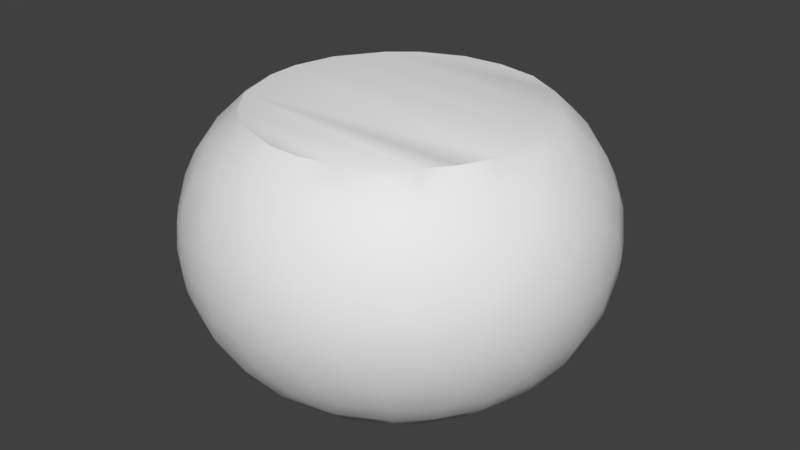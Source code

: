# Source: OWP_4005.blend  (saved by Blender 2.78.0; exported with 4.5.12 LTS)
import bpy
from mathutils import Matrix  # noqa: F401  (used for matrix-valued properties, if any)

bpy.ops.wm.read_factory_settings(use_empty=True)
scene = bpy.context.scene
scene.name = 'Scene'

# ---- collections
col_collection_1 = bpy.data.collections.new('Collection 1'); scene.collection.children.link(col_collection_1)

# ---- world
world_world = bpy.data.worlds.new('World'); scene.world = world_world
world_world.color = (0.05088, 0.05088, 0.05088)
world_world.use_sun_shadow = False
world_world.sun_shadow_jitter_overblur = 0.0
world_world.cycles.sampling_method = 'MANUAL'

# ---- meshes
me_owp_4005_3dsolid = bpy.data.meshes.new('OWP 4005 3dsolid')
me_owp_4005_3dsolid.from_pydata([(4.278, 2.785, 2.999), (0.772, 2.693, 2.998), (0.9046, 3.218, 2.999), (4.122, 3.3, 2.998), (1.266, 3.757, 2.998), (3.629, 3.914, 2.999), (1.595, 4.03, 2.998), (3.158, 4.183, 2.998), (2.115, 4.249, 2.998), (2.624, 4.305, 2.991), (4.215, 1.996, 2.998), (1.001, 1.651, 2.999), (0.7896, 2.267, 2.998), (4.027, 1.602, 2.998), (1.338, 1.229, 2.998), (3.79, 1.294, 2.999), (1.686, 0.9855, 2.998), (3.124, 0.8665, 2.998), (2.307, 0.78, 2.999), (2.698, 0.777, 2.997), (4.278, 2.277, 0.000672), (0.772, 2.37, 0.001702), (0.9046, 1.845, 0.0006891), (4.122, 1.763, 0.001768), (1.266, 1.306, 0.001877), (3.808, 1.309, 0.000909), (1.595, 1.033, 0.001683), (3.158, 0.8793, 0.001664), (2.094, 0.8204, 0.0008324), (2.739, 0.7779, 0.005374), (4.215, 3.067, 0.001685), (1.001, 3.412, 0.0006831), (0.7896, 2.796, 0.001863), (4.027, 3.461, 0.001855), (1.338, 3.834, 0.001722), (3.79, 3.769, 0.0006748), (1.686, 4.077, 0.001849), (3.124, 4.196, 0.001698), (2.307, 4.283, 0.001008), (2.698, 4.286, 0.002722), (4.376, 2.516, 2.934), (4.593, 2.207, 2.702), (4.032, 1.08, 2.702), (4.399, 1.6, 2.702), (3.637, 1.054, 2.934), (3.524, 0.6951, 2.702), (2.287, 0.4584, 2.702), (2.923, 0.4812, 2.702), (2.027, 0.7565, 2.934), (1.673, 0.6288, 2.702), (0.7344, 1.469, 2.702), (1.139, 0.9765, 2.702), (0.8135, 1.857, 2.934), (0.4977, 2.061, 2.702), (0.5001, 3.012, 2.702), (0.954, 3.489, 2.933), (0.9243, 3.863, 2.702), (0.6636, 3.456, 2.699), (1.682, 4.438, 2.702), (2.616, 4.617, 2.702), (2.134, 4.577, 2.699), (3.664, 4.281, 2.699), (3.242, 4.494, 2.702), (3.874, 3.798, 2.933), (4.039, 3.975, 2.702), (4.595, 2.845, 2.702), (4.376, 2.547, 0.06594), (4.52, 3.166, 0.2978), (4.609, 2.691, 0.3012), (4.235, 3.736, 0.2978), (3.637, 4.008, 0.06611), (3.792, 4.194, 0.2978), (2.606, 4.617, 0.2978), (2.027, 4.306, 0.06624), (1.673, 4.434, 0.2978), (2.134, 4.577, 0.3012), (0.9176, 3.855, 0.2978), (0.8135, 3.205, 0.06643), (0.5934, 3.307, 0.2978), (0.5443, 1.902, 0.3012), (0.4505, 2.366, 0.2978), (0.954, 1.573, 0.06663), (0.7398, 1.46, 0.2978), (1.983, 0.5172, 0.2978), (1.401, 0.7764, 0.2978), (2.338, 0.6957, 0.06684), (2.616, 0.4458, 0.2978), (3.661, 1.073, 0.0659), (3.801, 0.8745, 0.2978), (3.242, 0.5687, 0.2978), (4.139, 1.205, 0.3012), (4.595, 2.218, 0.2978), (0.4472, 2.531, 2.699), (0.2563, 2.531, 2.434), (0.1167, 2.349, 2.143), (0.3111, 2.016, 2.438), (0.313, 3.055, 2.438), (0.1741, 3.086, 2.143), (0.02909, 2.531, 1.825), (1e-06, 2.531, 1.5), (0.05841, 2.149, 1.825), (0.05841, 2.913, 1.825), (0.02967, 2.918, 1.5), (0.02909, 2.531, 1.175), (0.02967, 2.145, 1.5), (0.1167, 2.714, 0.8565), (0.05841, 2.149, 1.175), (0.05841, 2.913, 1.175), (0.2584, 2.702, 0.5618), (0.1437, 2.162, 0.8602), (0.313, 2.008, 0.5618), (0.4716, 2.849, 0.3012), (0.2864, 1.623, 0.8565), (4.81, 2.527, 2.438), (4.924, 2.159, 2.143), (4.746, 2.013, 2.434), (5.026, 2.34, 1.825), (4.925, 2.898, 2.143), (5.055, 2.337, 1.5), (5.026, 2.723, 1.825), (4.968, 1.961, 1.825), (4.996, 1.954, 1.5), (5.026, 2.34, 1.175), (5.055, 2.725, 1.5), (4.953, 2.534, 0.8565), (5.011, 2.916, 1.173), (4.968, 1.961, 1.175), (4.841, 1.803, 0.8565), (4.81, 2.535, 0.5618), (4.746, 2.013, 0.5659), (4.746, 3.05, 0.5659), (4.839, 3.265, 0.8565), (4.572, 3.546, 0.5618), (4.996, 3.108, 1.5), (4.924, 3.287, 1.827), (4.705, 3.215, 2.438), (4.572, 1.516, 2.438), (4.7, 1.454, 2.143), (4.852, 1.596, 1.825), (4.879, 1.585, 1.5), (4.852, 1.596, 1.175), (4.576, 1.524, 0.5618), (4.404, 1.61, 0.2978), (4.682, 1.253, 1.825), (4.707, 1.238, 1.5), (4.682, 1.253, 1.175), (4.514, 1.141, 0.8565), (4.171, 0.9478, 2.438), (4.274, 0.8501, 2.143), (4.462, 0.9393, 1.825), (4.484, 0.9208, 1.5), (4.34, 0.7925, 1.173), (4.196, 0.6633, 1.825), (4.215, 0.6415, 1.5), (4.286, 1.084, 0.5659), (4.002, 0.6072, 0.8565), (3.916, 0.7211, 0.5618), (3.768, 0.6217, 2.434), (3.844, 0.5035, 2.14), (3.729, 0.3263, 1.827), (3.907, 0.4066, 1.5), (3.731, 0.3277, 1.173), (3.298, 0.3848, 2.438), (3.347, 0.2513, 2.143), (3.567, 0.2215, 1.5), (3.352, 0.2533, 0.8565), (3.462, 0.4553, 0.5659), (3.194, 0.1185, 1.825), (3.202, 0.09048, 1.5), (3.194, 0.1185, 1.175), (2.969, 0.2945, 0.5618), (2.614, 0.2536, 2.438), (2.621, 0.1114, 2.143), (2.818, 0.0456, 1.825), (2.822, 0.0167, 1.5), (2.818, 0.0456, 1.175), (2.627, 0.1117, 0.8565), (2.435, 0.03092, 1.825), (1.923, 0.3346, 2.438), (1.887, 0.1971, 2.143), (2.434, 0.001858, 1.5), (2.435, 0.03092, 1.175), (2.055, 0.07486, 1.825), (2.049, 0.0463, 1.5), (2.274, 0.2666, 0.5618), (2.055, 0.07486, 1.175), (1.892, 0.1956, 0.8565), (1.685, 0.1764, 1.825), (1.676, 0.149, 1.5), (1.685, 0.1764, 1.175), (1.603, 0.4498, 0.5618), (1.289, 0.6204, 2.438), (1.213, 0.5003, 2.143), (1.336, 0.3331, 1.825), (1.322, 0.3075, 1.5), (1.336, 0.3331, 1.175), (1.217, 0.4972, 0.8565), (1.014, 0.5413, 1.825), (0.9967, 0.5182, 1.5), (1.014, 0.5413, 1.175), (1.152, 0.722, 0.5659), (1.03, 1.086, 0.3012), (0.7702, 1.084, 2.438), (0.6613, 0.9928, 2.143), (0.7284, 0.7962, 1.825), (0.7074, 0.776, 1.5), (0.7284, 0.7962, 1.175), (0.665, 0.9884, 0.8565), (0.7755, 1.078, 0.5618), (0.4847, 1.092, 1.825), (0.4925, 1.522, 2.434), (0.2843, 1.629, 2.143), (0.4609, 1.075, 1.5), (0.3753, 1.248, 1.173), (0.2889, 1.421, 1.825), (0.2628, 1.408, 1.5), (0.4925, 1.522, 0.5659), (0.1457, 1.776, 1.825), (0.118, 1.768, 1.5), (0.1457, 1.776, 1.175), (0.1457, 3.286, 1.825), (0.118, 3.295, 1.5), (0.2036, 3.468, 1.173), (0.228, 3.26, 0.8602), (0.4157, 3.379, 0.5618), (0.5742, 3.7, 2.438), (0.4513, 3.771, 2.143), (0.2889, 3.642, 1.825), (0.2628, 3.654, 1.5), (0.4484, 3.766, 0.8565), (0.4847, 3.971, 1.825), (0.4609, 3.988, 1.5), (0.4847, 3.971, 1.175), (0.7702, 3.978, 0.5618), (1.018, 4.236, 2.438), (0.7906, 4.206, 2.14), (0.7284, 4.266, 1.825), (0.7074, 4.287, 1.5), (0.8608, 4.403, 1.173), (0.7906, 4.206, 0.8602), (1.268, 4.189, 0.3012), (1.268, 4.189, 2.699), (1.217, 4.565, 2.143), (1.169, 4.638, 1.827), (0.9967, 4.544, 1.5), (1.213, 4.562, 0.8565), (1.289, 4.442, 0.5618), (1.603, 4.613, 2.438), (1.892, 4.867, 2.143), (1.322, 4.755, 1.5), (1.685, 4.886, 1.825), (1.676, 4.914, 1.5), (1.336, 4.729, 1.175), (1.685, 4.886, 1.175), (1.887, 4.865, 0.8565), (1.923, 4.728, 0.5618), (2.274, 4.796, 2.438), (2.055, 4.988, 1.825), (2.049, 5.016, 1.5), (2.055, 4.988, 1.175), (2.627, 4.951, 2.143), (2.435, 5.032, 1.825), (2.434, 5.061, 1.5), (2.435, 5.032, 1.175), (2.439, 4.945, 0.8602), (2.614, 4.809, 0.5618), (2.969, 4.768, 2.438), (3.01, 4.994, 1.827), (2.822, 5.046, 1.5), (3.007, 4.995, 1.173), (2.989, 4.909, 0.8565), (3.232, 4.497, 0.2978), (3.352, 4.809, 2.143), (3.202, 4.972, 1.5), (3.298, 4.678, 0.5618), (3.462, 4.607, 2.434), (3.916, 4.341, 2.438), (4.001, 4.455, 2.143), (3.555, 4.814, 1.825), (3.567, 4.841, 1.5), (4.053, 4.526, 1.827), (3.907, 4.656, 1.5), (3.729, 4.736, 1.173), (3.686, 4.66, 0.8565), (3.768, 4.441, 0.5659), (4.215, 4.421, 1.5), (4.196, 4.399, 1.175), (4.139, 4.335, 0.8602), (4.171, 4.115, 0.5618), (4.398, 3.839, 2.438), (4.395, 4.068, 2.14), (4.584, 3.974, 1.827), (4.484, 4.142, 1.5), (4.462, 4.123, 1.175), (4.51, 3.927, 0.8566), (4.404, 3.453, 2.702), (4.703, 3.603, 2.143), (4.707, 3.825, 1.5), (4.779, 3.646, 1.173), (4.879, 3.477, 1.5)], [], [(1, 0, 2), (2, 3, 4), (9, 8, 7), (8, 6, 7), (7, 6, 5), (6, 4, 5), (5, 4, 3), (3, 2, 0), (0, 1, 10), (11, 10, 12), (10, 11, 13), (14, 15, 11), (16, 17, 14), (19, 17, 18), (18, 17, 16), (17, 15, 14), (15, 13, 11), (12, 10, 1), (21, 20, 22), (22, 23, 24), (29, 28, 27), (28, 26, 27), (27, 26, 25), (26, 24, 25), (25, 24, 23), (23, 22, 20), (20, 21, 30), (31, 30, 32), (30, 31, 33), (34, 35, 31), (36, 37, 34), (39, 37, 38), (38, 37, 36), (37, 35, 34), (35, 33, 31), (32, 30, 21), (10, 40, 0), (40, 10, 41), (13, 15, 42), (13, 42, 43), (13, 43, 10), (44, 45, 42), (44, 42, 15), (19, 18, 46), (19, 46, 47), (19, 47, 17), (48, 49, 46), (48, 46, 18), (14, 11, 50), (14, 50, 51), (52, 53, 50), (52, 50, 11), (1, 2, 54), (55, 56, 57), (55, 57, 2), (6, 8, 58), (8, 9, 59), (8, 59, 60), (7, 5, 61), (7, 61, 62), (63, 64, 5), (0, 40, 65), (0, 65, 3), (30, 66, 20), (66, 30, 67), (66, 67, 68), (33, 35, 69), (33, 69, 30), (70, 71, 35), (39, 38, 72), (39, 72, 37), (73, 74, 75), (73, 75, 38), (34, 31, 76), (77, 78, 31), (21, 22, 79), (21, 79, 80), (81, 82, 22), (26, 28, 83), (26, 83, 84), (85, 86, 83), (85, 83, 28), (27, 87, 88), (27, 88, 89), (87, 25, 90), (87, 90, 88), (20, 66, 91), (20, 91, 23), (1, 92, 12), (92, 93, 53), (92, 53, 12), (1, 54, 92), (93, 94, 95), (93, 95, 53), (93, 92, 96), (93, 96, 97), (93, 97, 94), (98, 99, 100), (98, 100, 94), (98, 94, 101), (98, 101, 102), (98, 102, 99), (99, 103, 104), (99, 104, 100), (103, 105, 106), (103, 106, 104), (103, 99, 107), (103, 107, 105), (105, 108, 109), (105, 109, 106), (108, 80, 110), (108, 110, 109), (108, 111, 80), (110, 112, 109), (21, 80, 32), (65, 40, 41), (65, 41, 113), (113, 41, 115), (113, 115, 114), (114, 116, 117), (114, 117, 113), (116, 118, 119), (116, 119, 117), (116, 114, 120), (116, 120, 121), (116, 121, 118), (118, 122, 123), (118, 123, 119), (122, 124, 125), (122, 125, 123), (122, 118, 126), (122, 126, 127), (122, 127, 124), (128, 124, 129), (128, 129, 91), (128, 91, 68), (128, 68, 130), (128, 130, 131), (128, 131, 124), (68, 91, 66), (130, 68, 67), (130, 67, 132), (130, 132, 131), (125, 133, 123), (119, 123, 134), (119, 134, 117), (113, 117, 135), (113, 135, 65), (41, 10, 43), (41, 43, 136), (41, 136, 115), (114, 115, 137), (114, 137, 138), (114, 138, 120), (118, 121, 126), (121, 120, 139), (121, 139, 140), (121, 140, 126), (124, 127, 129), (127, 141, 129), (91, 129, 142), (91, 142, 23), (115, 136, 137), (120, 138, 139), (138, 137, 143), (138, 143, 144), (138, 144, 139), (126, 140, 127), (140, 139, 145), (140, 145, 146), (140, 146, 127), (129, 141, 142), (23, 142, 25), (42, 147, 43), (137, 136, 148), (137, 148, 149), (137, 149, 143), (147, 148, 136), (147, 136, 43), (144, 143, 150), (144, 150, 151), (144, 151, 145), (144, 145, 139), (149, 148, 152), (149, 152, 153), (149, 153, 150), (149, 150, 143), (146, 154, 141), (146, 141, 127), (151, 155, 146), (151, 146, 145), (142, 141, 90), (142, 90, 25), (154, 146, 156), (154, 156, 88), (154, 88, 90), (154, 90, 141), (147, 42, 157), (147, 157, 158), (147, 158, 148), (152, 148, 159), (152, 159, 160), (152, 160, 153), (150, 153, 151), (151, 153, 161), (151, 161, 155), (146, 155, 156), (42, 45, 157), (45, 162, 157), (148, 158, 159), (158, 157, 163), (158, 163, 159), (153, 160, 161), (160, 159, 164), (160, 164, 161), (155, 161, 165), (155, 165, 166), (155, 166, 156), (89, 88, 156), (89, 156, 166), (27, 25, 87), (17, 44, 15), (45, 17, 47), (45, 47, 162), (157, 162, 163), (163, 167, 159), (164, 159, 168), (164, 168, 169), (164, 169, 161), (165, 170, 166), (89, 166, 170), (89, 170, 86), (89, 86, 29), (89, 29, 27), (44, 17, 45), (162, 47, 171), (162, 171, 172), (162, 172, 163), (159, 167, 168), (167, 163, 173), (167, 173, 174), (167, 174, 168), (161, 169, 165), (169, 168, 175), (169, 175, 176), (169, 176, 165), (46, 171, 47), (172, 177, 173), (172, 173, 163), (171, 46, 178), (171, 178, 179), (171, 179, 172), (174, 173, 180), (174, 180, 181), (174, 181, 175), (174, 175, 168), (177, 172, 182), (177, 182, 183), (177, 183, 180), (177, 180, 173), (176, 184, 170), (176, 170, 165), (181, 180, 185), (181, 185, 186), (181, 186, 176), (181, 176, 175), (86, 85, 29), (184, 83, 86), (184, 86, 170), (29, 85, 28), (172, 179, 182), (182, 179, 187), (182, 187, 188), (182, 188, 183), (180, 183, 185), (185, 183, 189), (185, 189, 186), (176, 186, 184), (184, 186, 190), (184, 190, 83), (46, 49, 178), (49, 191, 178), (179, 178, 192), (179, 192, 193), (179, 193, 187), (183, 188, 189), (188, 187, 194), (188, 194, 195), (188, 195, 189), (186, 189, 196), (186, 196, 190), (84, 83, 190), (16, 48, 18), (49, 16, 51), (49, 51, 191), (178, 191, 192), (192, 197, 193), (187, 193, 194), (194, 193, 198), (194, 198, 199), (194, 199, 195), (189, 195, 196), (196, 200, 190), (84, 190, 200), (84, 200, 201), (84, 201, 24), (84, 24, 26), (48, 16, 49), (14, 51, 16), (191, 51, 202), (191, 202, 203), (191, 203, 192), (193, 197, 198), (197, 192, 204), (197, 204, 205), (197, 205, 198), (195, 199, 196), (199, 198, 206), (199, 206, 207), (199, 207, 196), (200, 196, 208), (200, 208, 201), (50, 202, 51), (203, 209, 204), (203, 204, 192), (202, 50, 210), (202, 210, 211), (202, 211, 203), (205, 204, 212), (205, 212, 213), (205, 213, 206), (205, 206, 198), (209, 203, 214), (209, 214, 215), (209, 215, 212), (209, 212, 204), (207, 208, 196), (213, 112, 207), (213, 207, 206), (201, 208, 82), (201, 82, 81), (201, 81, 24), (208, 207, 216), (208, 216, 82), (24, 81, 22), (210, 50, 95), (210, 95, 211), (203, 211, 214), (214, 211, 217), (214, 217, 218), (214, 218, 215), (212, 215, 213), (213, 215, 219), (213, 219, 112), (207, 112, 216), (82, 216, 79), (82, 79, 22), (50, 53, 95), (12, 53, 52), (94, 100, 211), (94, 211, 95), (215, 218, 219), (100, 104, 217), (100, 217, 211), (109, 112, 219), (109, 219, 106), (104, 106, 218), (104, 218, 217), (216, 112, 110), (216, 110, 79), (80, 79, 110), (12, 52, 11), (106, 219, 218), (92, 54, 96), (94, 97, 101), (101, 97, 220), (101, 220, 221), (101, 221, 102), (99, 102, 107), (107, 102, 222), (107, 222, 223), (107, 223, 105), (108, 105, 224), (108, 224, 78), (108, 78, 111), (80, 111, 32), (78, 77, 111), (2, 57, 54), (96, 54, 225), (96, 225, 226), (96, 226, 97), (220, 97, 227), (220, 227, 228), (220, 228, 221), (102, 221, 222), (222, 229, 223), (105, 223, 224), (78, 224, 76), (78, 76, 31), (32, 111, 77), (31, 32, 77), (54, 57, 225), (97, 226, 227), (227, 226, 230), (227, 230, 231), (227, 231, 228), (221, 228, 222), (222, 228, 232), (222, 232, 229), (223, 229, 224), (224, 229, 233), (224, 233, 76), (57, 56, 225), (56, 234, 225), (226, 225, 235), (226, 235, 236), (226, 236, 230), (228, 231, 232), (231, 230, 237), (231, 237, 238), (231, 238, 232), (229, 232, 239), (229, 239, 233), (76, 233, 240), (76, 240, 34), (4, 55, 2), (56, 4, 241), (56, 241, 234), (225, 234, 235), (235, 234, 242), (235, 242, 243), (235, 243, 236), (230, 236, 237), (237, 236, 244), (237, 244, 238), (232, 238, 239), (239, 238, 245), (239, 245, 246), (239, 246, 233), (240, 233, 246), (240, 246, 74), (240, 74, 36), (240, 36, 34), (55, 4, 56), (234, 241, 247), (234, 247, 242), (247, 248, 242), (243, 249, 244), (243, 244, 236), (243, 242, 250), (243, 250, 251), (243, 251, 249), (238, 244, 252), (238, 252, 245), (252, 249, 253), (252, 253, 254), (252, 254, 245), (246, 245, 255), (246, 255, 74), (249, 252, 244), (58, 247, 241), (58, 241, 6), (4, 6, 241), (8, 60, 58), (247, 58, 256), (247, 256, 248), (242, 248, 250), (250, 248, 257), (250, 257, 258), (250, 258, 251), (249, 251, 253), (253, 251, 259), (253, 259, 254), (245, 254, 255), (75, 74, 255), (75, 255, 72), (75, 72, 38), (36, 74, 73), (38, 36, 73), (58, 60, 256), (256, 260, 248), (257, 248, 261), (257, 261, 262), (257, 262, 258), (251, 258, 259), (259, 258, 263), (259, 263, 264), (259, 264, 254), (255, 254, 265), (255, 265, 72), (60, 59, 256), (59, 266, 256), (248, 260, 261), (260, 267, 261), (258, 262, 263), (262, 261, 268), (262, 268, 269), (262, 269, 263), (254, 264, 265), (264, 263, 270), (264, 270, 265), (72, 265, 271), (72, 271, 37), (59, 9, 62), (59, 62, 266), (256, 266, 260), (260, 266, 272), (260, 272, 267), (261, 267, 268), (268, 267, 273), (268, 273, 269), (263, 269, 270), (270, 274, 265), (271, 265, 274), (266, 62, 275), (266, 275, 272), (275, 62, 276), (275, 276, 277), (275, 277, 272), (267, 272, 278), (267, 278, 279), (267, 279, 273), (278, 272, 280), (278, 280, 281), (278, 281, 279), (269, 273, 282), (269, 282, 283), (269, 283, 270), (274, 283, 284), (274, 284, 71), (274, 71, 271), (71, 70, 271), (283, 274, 270), (279, 282, 273), (9, 7, 62), (62, 61, 276), (5, 64, 61), (272, 277, 280), (280, 285, 281), (279, 281, 282), (282, 281, 286), (282, 286, 287), (282, 287, 283), (71, 284, 288), (71, 288, 69), (71, 69, 35), (284, 283, 288), (37, 271, 70), (35, 37, 70), (61, 64, 276), (276, 64, 289), (276, 289, 290), (276, 290, 277), (280, 277, 291), (280, 291, 292), (280, 292, 285), (281, 285, 286), (286, 285, 293), (286, 293, 294), (286, 294, 287), (283, 287, 288), (64, 63, 295), (64, 295, 289), (277, 290, 291), (290, 289, 296), (290, 296, 291), (285, 292, 293), (292, 291, 297), (292, 297, 298), (292, 298, 293), (287, 294, 288), (294, 132, 288), (69, 288, 132), (69, 132, 67), (69, 67, 30), (3, 63, 5), (295, 135, 289), (296, 134, 291), (297, 291, 299), (297, 299, 298), (293, 298, 294), (294, 298, 131), (294, 131, 132), (63, 3, 295), (135, 117, 296), (135, 296, 289), (134, 133, 299), (134, 299, 291), (123, 133, 134), (296, 117, 134), (298, 299, 125), (298, 125, 131), (124, 131, 125), (299, 133, 125), (65, 135, 295), (65, 295, 3)])
me_owp_4005_3dsolid.polygons.foreach_set('use_smooth', [True] * 596)
_uv = me_owp_4005_3dsolid.uv_layers.new(name='UVMap')
_uv.uv.foreach_set('vector', [0.8003, 0.08869, 0.5556, 0.3879, 0.7483, 0.06257, 0.7483, 0.06257, 0.5239, 0.3374, 0.6795, 0.05537, 0.5427, 0.1345, 0.5817, 0.09405, 0.5165, 0.1898, 0.5817, 0.09405, 0.6348, 0.06449, 0.5165, 0.1898, 0.5165, 0.1898, 0.6348, 0.06449, 0.5067, 0.2503, 0.6348, 0.06449, 0.6795, 0.05537, 0.5067, 0.2503, 0.5067, 0.2503, 0.6795, 0.05537, 0.5239, 0.3374, 0.5239, 0.3374, 0.7483, 0.06257, 0.5556, 0.3879, 0.5556, 0.3879, 0.8003, 0.08869, 0.6247, 0.4392, 0.8704, 0.1835, 0.6247, 0.4392, 0.8341, 0.1208, 0.6247, 0.4392, 0.8704, 0.1835, 0.6698, 0.4511, 0.8823, 0.2433, 0.7111, 0.4525, 0.8704, 0.1835, 0.8787, 0.2911, 0.7912, 0.4251, 0.8823, 0.2433, 0.8274, 0.3944, 0.7912, 0.4251, 0.8536, 0.36, 0.8536, 0.36, 0.7912, 0.4251, 0.8787, 0.2911, 0.7912, 0.4251, 0.7111, 0.4525, 0.8823, 0.2433, 0.7111, 0.4525, 0.6698, 0.4511, 0.8704, 0.1835, 0.8341, 0.1208, 0.6247, 0.4392, 0.8003, 0.08869, 0.06285, 0.1482, 0.3504, 0.4009, 0.03953, 0.2041, 0.03953, 0.2041, 0.3036, 0.4358, 0.0344, 0.2773, 0.1231, 0.427, 0.07191, 0.3782, 0.1649, 0.4472, 0.07191, 0.3782, 0.04408, 0.3246, 0.1649, 0.4472, 0.1649, 0.4472, 0.04408, 0.3246, 0.2476, 0.4542, 0.04408, 0.3246, 0.0344, 0.2773, 0.2476, 0.4542, 0.2476, 0.4542, 0.0344, 0.2773, 0.3036, 0.4358, 0.3036, 0.4358, 0.03953, 0.2041, 0.3504, 0.4009, 0.3504, 0.4009, 0.06285, 0.1482, 0.397, 0.3262, 0.1504, 0.07148, 0.397, 0.3262, 0.09228, 0.1116, 0.397, 0.3262, 0.1504, 0.07148, 0.4071, 0.2781, 0.2063, 0.05739, 0.4074, 0.2341, 0.1504, 0.07148, 0.2515, 0.06003, 0.3797, 0.1497, 0.2063, 0.05739, 0.3499, 0.112, 0.3797, 0.1497, 0.3169, 0.08502, 0.3169, 0.08502, 0.3797, 0.1497, 0.2515, 0.06003, 0.3797, 0.1497, 0.4074, 0.2341, 0.2063, 0.05739, 0.4074, 0.2341, 0.4071, 0.2781, 0.1504, 0.07148, 0.09228, 0.1116, 0.397, 0.3262, 0.06285, 0.1482, 0.6247, 0.4392, 0.5711, 0.416, 0.5556, 0.3879, 0.5711, 0.416, 0.6247, 0.4392, 0.5821, 0.4575, 0.6698, 0.4511, 0.7111, 0.4525, 0.7127, 0.4894, 0.6698, 0.4511, 0.7127, 0.4894, 0.6451, 0.4842, 0.6698, 0.4511, 0.6451, 0.4842, 0.6247, 0.4392, 0.0, 0.6721, 0.0246, 0.6335, 0.02459, 0.7043, 0.7412, 0.4565, 0.7127, 0.4894, 0.7111, 0.4525, 0.8274, 0.3944, 0.8536, 0.36, 0.8818, 0.3819, 0.8274, 0.3944, 0.8818, 0.3819, 0.8368, 0.4358, 0.8274, 0.3944, 0.8368, 0.4358, 0.7912, 0.4251, 0.8746, 0.3374, 0.9093, 0.316, 0.8818, 0.3819, 0.8746, 0.3374, 0.8818, 0.3819, 0.8536, 0.36, 0.8823, 0.2433, 0.8704, 0.1835, 0.9038, 0.1738, 0.8823, 0.2433, 0.9038, 0.1738, 0.9169, 0.2445, 0.4617, 0.7171, 0.4861, 0.6791, 0.4861, 0.7503, 0.8662, 0.1524, 0.9038, 0.1738, 0.8704, 0.1835, 0.8003, 0.08869, 0.7483, 0.06257, 0.7929, 0.04251, 0.7227, 0.04746, 0.6943, 0.01837, 0.7454, 0.02488, 0.7227, 0.04746, 0.7454, 0.02488, 0.7483, 0.06257, 0.6348, 0.06449, 0.5817, 0.09405, 0.5958, 0.04321, 0.5817, 0.09405, 0.5427, 0.1345, 0.518, 0.1119, 0.5817, 0.09405, 0.518, 0.1119, 0.5538, 0.07267, 0.5165, 0.1898, 0.5067, 0.2503, 0.4747, 0.2275, 0.5165, 0.1898, 0.4747, 0.2275, 0.4857, 0.1753, 0.4998, 0.2801, 0.4745, 0.2821, 0.5067, 0.2503, 0.5556, 0.3879, 0.5711, 0.416, 0.5297, 0.4118, 0.5556, 0.3879, 0.5297, 0.4118, 0.5239, 0.3374, 0.397, 0.3262, 0.3763, 0.3838, 0.3504, 0.4009, 0.3763, 0.3838, 0.397, 0.3262, 0.4288, 0.3387, 0.3763, 0.3838, 0.4288, 0.3387, 0.4051, 0.3872, 0.4071, 0.2781, 0.4074, 0.2341, 0.4424, 0.2682, 0.4071, 0.2781, 0.4424, 0.2682, 0.397, 0.3262, 0.4103, 0.2022, 0.4354, 0.1965, 0.4074, 0.2341, 0.3499, 0.112, 0.3169, 0.08502, 0.3638, 0.07618, 0.3499, 0.112, 0.3638, 0.07618, 0.3797, 0.1497, 0.295, 0.06342, 0.2736, 0.02743, 0.3217, 0.04686, 0.295, 0.06342, 0.3217, 0.04686, 0.3169, 0.08502, 0.2063, 0.05739, 0.1504, 0.07148, 0.1724, 0.02627, 0.1211, 0.07678, 0.1092, 0.05247, 0.1504, 0.07148, 0.06285, 0.1482, 0.03953, 0.2041, 0.01293, 0.174, 0.06285, 0.1482, 0.01293, 0.174, 0.03552, 0.1262, 0.02578, 0.2318, 0.0002788, 0.227, 0.03953, 0.2041, 0.04408, 0.3246, 0.07191, 0.3782, 0.04255, 0.3976, 0.04408, 0.3246, 0.04255, 0.3976, 0.0108, 0.3339, 0.08409, 0.4063, 0.09089, 0.4481, 0.04255, 0.3976, 0.08409, 0.4063, 0.04255, 0.3976, 0.07191, 0.3782, 0.1649, 0.4472, 0.2197, 0.465, 0.2182, 0.4925, 0.1649, 0.4472, 0.2182, 0.4925, 0.1513, 0.4807, 0.2197, 0.465, 0.2476, 0.4542, 0.2683, 0.4866, 0.2197, 0.465, 0.2683, 0.4866, 0.2182, 0.4925, 0.3504, 0.4009, 0.3763, 0.3838, 0.3729, 0.4283, 0.3504, 0.4009, 0.3729, 0.4283, 0.3036, 0.4358, 0.8003, 0.08869, 0.836, 0.07243, 0.8341, 0.1208, 0.4866, 0.6304, 0.5146, 0.6194, 0.4861, 0.6791, 0.836, 0.07243, 0.8712, 0.1106, 0.8341, 0.1208, 0.8003, 0.08869, 0.7929, 0.04251, 0.836, 0.07243, 0.5146, 0.6194, 0.5454, 0.6291, 0.514, 0.6727, 0.5146, 0.6194, 0.514, 0.6727, 0.4861, 0.6791, 0.5146, 0.6194, 0.4866, 0.6304, 0.5145, 0.5718, 0.5146, 0.6194, 0.5145, 0.5718, 0.5457, 0.5607, 0.5146, 0.6194, 0.5457, 0.5607, 0.5454, 0.6291, 0.5793, 0.6063, 0.6138, 0.6046, 0.5791, 0.6452, 0.5793, 0.6063, 0.5791, 0.6452, 0.5454, 0.6291, 0.5793, 0.6063, 0.5454, 0.6291, 0.5794, 0.5708, 0.5793, 0.6063, 0.5794, 0.5708, 0.614, 0.5687, 0.5793, 0.6063, 0.614, 0.5687, 0.6138, 0.6046, 0.6138, 0.6046, 0.6484, 0.6063, 0.6137, 0.6439, 0.6138, 0.6046, 0.6137, 0.6439, 0.5791, 0.6452, 0.6484, 0.6063, 0.6825, 0.5935, 0.6483, 0.6451, 0.6484, 0.6063, 0.6483, 0.6451, 0.6137, 0.6439, 0.6484, 0.6063, 0.6138, 0.6046, 0.6486, 0.5708, 0.6484, 0.6063, 0.6486, 0.5708, 0.6825, 0.5935, 0.6825, 0.5935, 0.7139, 0.6028, 0.6819, 0.6487, 0.6825, 0.5935, 0.6819, 0.6487, 0.6483, 0.6451, 0.7139, 0.6028, 0.742, 0.6465, 0.7137, 0.6735, 0.7139, 0.6028, 0.7137, 0.6735, 0.6819, 0.6487, 0.7139, 0.6028, 0.7419, 0.6007, 0.742, 0.6465, 0.7137, 0.6735, 0.6822, 0.7094, 0.6819, 0.6487, 0.06285, 0.1482, 0.03552, 0.1262, 0.09228, 0.1116, 0.5297, 0.4118, 0.5711, 0.416, 0.5821, 0.4575, 0.5297, 0.4118, 0.5821, 0.4575, 0.5415, 0.4539, 0.05283, 0.8844, 0.02471, 0.8412, 0.05317, 0.8366, 0.05283, 0.8844, 0.05317, 0.8366, 0.0841, 0.8623, 0.0841, 0.8623, 0.118, 0.8852, 0.08424, 0.9241, 0.0841, 0.8623, 0.08424, 0.9241, 0.05283, 0.8844, 0.118, 0.8852, 0.1526, 0.8872, 0.1181, 0.9172, 0.118, 0.8852, 0.1181, 0.9172, 0.08424, 0.9241, 0.118, 0.8852, 0.0841, 0.8623, 0.1179, 0.8492, 0.118, 0.8852, 0.1179, 0.8492, 0.1525, 0.8508, 0.118, 0.8852, 0.1525, 0.8508, 0.1526, 0.8872, 0.1526, 0.8872, 0.1872, 0.8852, 0.1527, 0.9196, 0.1526, 0.8872, 0.1527, 0.9196, 0.1181, 0.9172, 0.1872, 0.8852, 0.2211, 0.8958, 0.1875, 0.9321, 0.1872, 0.8852, 0.1875, 0.9321, 0.1527, 0.9196, 0.1872, 0.8852, 0.1526, 0.8872, 0.1871, 0.8492, 0.1872, 0.8852, 0.1871, 0.8492, 0.221, 0.8263, 0.1872, 0.8852, 0.221, 0.8263, 0.2211, 0.8958, 0.2525, 0.8851, 0.2211, 0.8958, 0.252, 0.8366, 0.2525, 0.8851, 0.252, 0.8366, 0.2806, 0.8421, 0.4116, 0.4152, 0.3729, 0.4283, 0.4051, 0.3872, 0.4116, 0.4152, 0.4051, 0.3872, 0.44, 0.3649, 0.2525, 0.8851, 0.2522, 0.9231, 0.2213, 0.9481, 0.2525, 0.8851, 0.2213, 0.9481, 0.2211, 0.8958, 0.4051, 0.3872, 0.3729, 0.4283, 0.3763, 0.3838, 0.44, 0.3649, 0.4051, 0.3872, 0.4288, 0.3387, 0.44, 0.3649, 0.4288, 0.3387, 0.458, 0.3086, 0.44, 0.3649, 0.458, 0.3086, 0.4617, 0.3523, 0.1875, 0.9321, 0.1527, 0.947, 0.1527, 0.9196, 0.1181, 0.9172, 0.1527, 0.9196, 0.118, 0.9564, 0.1181, 0.9172, 0.118, 0.9564, 0.08424, 0.9241, 0.05283, 0.8844, 0.08424, 0.9241, 0.05298, 0.9338, 0.05283, 0.8844, 0.05298, 0.9338, 0.02483, 0.8945, 0.5821, 0.4575, 0.6247, 0.4392, 0.6451, 0.4842, 0.02471, 0.8412, 0.02463, 0.7758, 0.05268, 0.7819, 0.02471, 0.8412, 0.05268, 0.7819, 0.05317, 0.8366, 0.0841, 0.8623, 0.05317, 0.8366, 0.084, 0.7865, 0.0841, 0.8623, 0.084, 0.7865, 0.1179, 0.8099, 0.0841, 0.8623, 0.1179, 0.8099, 0.1179, 0.8492, 0.1526, 0.8872, 0.1525, 0.8508, 0.1871, 0.8492, 0.1525, 0.8508, 0.1179, 0.8492, 0.1525, 0.8111, 0.1525, 0.8508, 0.1525, 0.8111, 0.1871, 0.8099, 0.1525, 0.8508, 0.1871, 0.8099, 0.1871, 0.8492, 0.2211, 0.8958, 0.221, 0.8263, 0.252, 0.8366, 0.221, 0.8263, 0.2523, 0.7828, 0.252, 0.8366, 0.2806, 0.8421, 0.252, 0.8366, 0.2805, 0.7769, 0.3729, 0.4283, 0.317, 0.4691, 0.3036, 0.4358, 0.05317, 0.8366, 0.05268, 0.7819, 0.084, 0.7865, 0.1179, 0.8492, 0.1179, 0.8099, 0.1525, 0.8111, 0.1179, 0.8099, 0.084, 0.7865, 0.1179, 0.7683, 0.1179, 0.8099, 0.1179, 0.7683, 0.1524, 0.769, 0.1179, 0.8099, 0.1524, 0.769, 0.1525, 0.8111, 0.1871, 0.8492, 0.1871, 0.8099, 0.221, 0.8263, 0.1871, 0.8099, 0.1525, 0.8111, 0.187, 0.7683, 0.1871, 0.8099, 0.187, 0.7683, 0.2209, 0.7461, 0.1871, 0.8099, 0.2209, 0.7461, 0.221, 0.8263, 0.252, 0.8366, 0.2523, 0.7828, 0.2805, 0.7769, 0.3036, 0.4358, 0.317, 0.4691, 0.2476, 0.4542, 0.02459, 0.7043, 0.05264, 0.7039, 0.02463, 0.7758, 0.084, 0.7865, 0.05268, 0.7819, 0.08396, 0.7036, 0.084, 0.7865, 0.08396, 0.7036, 0.1178, 0.7254, 0.084, 0.7865, 0.1178, 0.7254, 0.1179, 0.7683, 0.05264, 0.7039, 0.08396, 0.7036, 0.05268, 0.7819, 0.05264, 0.7039, 0.05268, 0.7819, 0.02463, 0.7758, 0.1524, 0.769, 0.1179, 0.7683, 0.1524, 0.7255, 0.1524, 0.769, 0.1524, 0.7255, 0.1872, 0.7038, 0.1524, 0.769, 0.1872, 0.7038, 0.187, 0.7683, 0.1524, 0.769, 0.187, 0.7683, 0.1525, 0.8111, 0.1178, 0.7254, 0.08396, 0.7036, 0.1178, 0.6821, 0.1178, 0.7254, 0.1178, 0.6821, 0.1524, 0.6817, 0.1178, 0.7254, 0.1524, 0.6817, 0.1524, 0.7255, 0.1178, 0.7254, 0.1524, 0.7255, 0.1179, 0.7683, 0.2209, 0.7461, 0.2519, 0.724, 0.2523, 0.7828, 0.2209, 0.7461, 0.2523, 0.7828, 0.221, 0.8263, 0.1872, 0.7038, 0.2209, 0.6625, 0.2209, 0.7461, 0.1872, 0.7038, 0.2209, 0.7461, 0.187, 0.7683, 0.2805, 0.7769, 0.2523, 0.7828, 0.2801, 0.7229, 0.317, 0.4691, 0.2683, 0.4866, 0.2476, 0.4542, 0.2519, 0.724, 0.2209, 0.7461, 0.2523, 0.6655, 0.2519, 0.724, 0.2523, 0.6655, 0.2804, 0.6695, 0.2519, 0.724, 0.2804, 0.6695, 0.2801, 0.7229, 0.2519, 0.724, 0.2801, 0.7229, 0.2523, 0.7828, 0.05264, 0.7039, 0.02459, 0.7043, 0.05307, 0.646, 0.05264, 0.7039, 0.05307, 0.646, 0.08436, 0.6419, 0.05264, 0.7039, 0.08436, 0.6419, 0.08396, 0.7036, 0.1178, 0.6821, 0.08396, 0.7036, 0.1176, 0.6183, 0.1178, 0.6821, 0.1176, 0.6183, 0.1524, 0.6386, 0.1178, 0.6821, 0.1524, 0.6386, 0.1524, 0.6817, 0.1524, 0.7255, 0.1524, 0.6817, 0.1872, 0.7038, 0.1872, 0.7038, 0.1524, 0.6817, 0.1872, 0.6186, 0.1872, 0.7038, 0.1872, 0.6186, 0.2209, 0.6625, 0.2209, 0.7461, 0.2209, 0.6625, 0.2523, 0.6655, 0.02459, 0.7043, 0.0246, 0.6335, 0.05307, 0.646, 0.0246, 0.6335, 0.05268, 0.5903, 0.05307, 0.646, 0.08396, 0.7036, 0.08436, 0.6419, 0.1176, 0.6183, 0.08436, 0.6419, 0.05307, 0.646, 0.084, 0.583, 0.08436, 0.6419, 0.084, 0.583, 0.1176, 0.6183, 0.1524, 0.6817, 0.1524, 0.6386, 0.1872, 0.6186, 0.1524, 0.6386, 0.1176, 0.6183, 0.1524, 0.5972, 0.1524, 0.6386, 0.1524, 0.5972, 0.1872, 0.6186, 0.2209, 0.6625, 0.1872, 0.6186, 0.2209, 0.5835, 0.2209, 0.6625, 0.2209, 0.5835, 0.2519, 0.6087, 0.2209, 0.6625, 0.2519, 0.6087, 0.2523, 0.6655, 0.2805, 0.6013, 0.2804, 0.6695, 0.2523, 0.6655, 0.2805, 0.6013, 0.2523, 0.6655, 0.2519, 0.6087, 0.1649, 0.4472, 0.2476, 0.4542, 0.2197, 0.465, 0.7912, 0.4251, 0.7412, 0.4565, 0.7111, 0.4525, 0.7787, 0.4728, 0.7912, 0.4251, 0.8368, 0.4358, 0.0246, 0.6335, 0.02466, 0.5698, 0.05268, 0.5903, 0.05307, 0.646, 0.05268, 0.5903, 0.084, 0.583, 0.084, 0.583, 0.1179, 0.5602, 0.1176, 0.6183, 0.1524, 0.5972, 0.1176, 0.6183, 0.1525, 0.5585, 0.1524, 0.5972, 0.1525, 0.5585, 0.1871, 0.5602, 0.1524, 0.5972, 0.1871, 0.5602, 0.1872, 0.6186, 0.2209, 0.5835, 0.2524, 0.5577, 0.2519, 0.6087, 0.2805, 0.6013, 0.2519, 0.6087, 0.2524, 0.5577, 0.1513, 0.4807, 0.1103, 0.4862, 0.09089, 0.4481, 0.1513, 0.4807, 0.09089, 0.4481, 0.1231, 0.427, 0.1513, 0.4807, 0.1231, 0.427, 0.1649, 0.4472, 0.7412, 0.4565, 0.7912, 0.4251, 0.7787, 0.4728, 0.05268, 0.5903, 0.02466, 0.5698, 0.05277, 0.5272, 0.05268, 0.5903, 0.05277, 0.5272, 0.0841, 0.5159, 0.05268, 0.5903, 0.0841, 0.5159, 0.084, 0.583, 0.1176, 0.6183, 0.1179, 0.5602, 0.1525, 0.5585, 0.1179, 0.5602, 0.084, 0.583, 0.1179, 0.5254, 0.1179, 0.5602, 0.1179, 0.5254, 0.1525, 0.5233, 0.1179, 0.5602, 0.1525, 0.5233, 0.1525, 0.5585, 0.1872, 0.6186, 0.1871, 0.5602, 0.2209, 0.5835, 0.1871, 0.5602, 0.1525, 0.5585, 0.1871, 0.5254, 0.1871, 0.5602, 0.1871, 0.5254, 0.221, 0.5163, 0.1871, 0.5602, 0.221, 0.5163, 0.2209, 0.5835, 0.8818, 0.3819, 0.8768, 0.4256, 0.8368, 0.4358, 0.0841, 0.5159, 0.118, 0.495, 0.1179, 0.5254, 0.0841, 0.5159, 0.1179, 0.5254, 0.084, 0.583, 0.8768, 0.4256, 0.8818, 0.3819, 0.9169, 0.3595, 0.5152, 0.9767, 0.5147, 0.9291, 0.546, 0.9403, 0.5152, 0.9767, 0.546, 0.9403, 0.5465, 0.9909, 0.1525, 0.5233, 0.1179, 0.5254, 0.1526, 0.4925, 0.1525, 0.5233, 0.1526, 0.4925, 0.1872, 0.495, 0.1525, 0.5233, 0.1872, 0.495, 0.1871, 0.5254, 0.1525, 0.5233, 0.1871, 0.5254, 0.1525, 0.5585, 0.5802, 0.988, 0.5465, 0.9909, 0.5799, 0.9619, 0.5802, 0.988, 0.5799, 0.9619, 0.6145, 0.9643, 0.5802, 0.988, 0.6145, 0.9643, 0.6148, 0.9908, 0.118, 0.495, 0.1526, 0.4925, 0.1179, 0.5254, 0.221, 0.5163, 0.2525, 0.5023, 0.2524, 0.5577, 0.221, 0.5163, 0.2524, 0.5577, 0.2209, 0.5835, 0.6494, 0.988, 0.6148, 0.9908, 0.6491, 0.9618, 0.6494, 0.988, 0.6491, 0.9618, 0.6829, 0.9407, 0.6494, 0.988, 0.6829, 0.9407, 0.6835, 0.9911, 0.1872, 0.495, 0.221, 0.5163, 0.1871, 0.5254, 0.09089, 0.4481, 0.08409, 0.4063, 0.1231, 0.427, 0.05028, 0.4402, 0.04255, 0.3976, 0.09089, 0.4481, 0.2525, 0.5023, 0.2806, 0.5434, 0.2524, 0.5577, 0.1231, 0.427, 0.08409, 0.4063, 0.07191, 0.3782, 0.5465, 0.9909, 0.546, 0.9403, 0.5799, 0.9619, 0.5799, 0.9619, 0.546, 0.9403, 0.5797, 0.9307, 0.5799, 0.9619, 0.5797, 0.9307, 0.6142, 0.9328, 0.5799, 0.9619, 0.6142, 0.9328, 0.6145, 0.9643, 0.6148, 0.9908, 0.6145, 0.9643, 0.6491, 0.9618, 0.6491, 0.9618, 0.6145, 0.9643, 0.6488, 0.9307, 0.6491, 0.9618, 0.6488, 0.9307, 0.6829, 0.9407, 0.6835, 0.9911, 0.6829, 0.9407, 0.7146, 0.9557, 0.7146, 0.9557, 0.6829, 0.9407, 0.7141, 0.8993, 0.7146, 0.9557, 0.7141, 0.8993, 0.7426, 0.9146, 0.8818, 0.3819, 0.9093, 0.316, 0.9169, 0.3595, 0.4865, 0.886, 0.5143, 0.8648, 0.5147, 0.9291, 0.546, 0.9403, 0.5147, 0.9291, 0.5455, 0.872, 0.546, 0.9403, 0.5455, 0.872, 0.5794, 0.8954, 0.546, 0.9403, 0.5794, 0.8954, 0.5797, 0.9307, 0.6145, 0.9643, 0.6142, 0.9328, 0.6488, 0.9307, 0.6142, 0.9328, 0.5797, 0.9307, 0.614, 0.897, 0.6142, 0.9328, 0.614, 0.897, 0.6486, 0.8953, 0.6142, 0.9328, 0.6486, 0.8953, 0.6488, 0.9307, 0.6829, 0.9407, 0.6488, 0.9307, 0.6825, 0.8725, 0.6829, 0.9407, 0.6825, 0.8725, 0.7141, 0.8993, 0.0108, 0.3339, 0.04255, 0.3976, 0.006072, 0.3771, 0.8787, 0.2911, 0.8746, 0.3374, 0.8536, 0.36, 0.9093, 0.316, 0.8787, 0.2911, 0.9169, 0.2445, 0.4865, 0.886, 0.4862, 0.8215, 0.5143, 0.8648, 0.5147, 0.9291, 0.5143, 0.8648, 0.5455, 0.872, 0.5455, 0.872, 0.5793, 0.8566, 0.5794, 0.8954, 0.5797, 0.9307, 0.5794, 0.8954, 0.614, 0.897, 0.614, 0.897, 0.5794, 0.8954, 0.6138, 0.8578, 0.614, 0.897, 0.6138, 0.8578, 0.6484, 0.8566, 0.614, 0.897, 0.6484, 0.8566, 0.6486, 0.8953, 0.6488, 0.9307, 0.6486, 0.8953, 0.6825, 0.8725, 0.6825, 0.8725, 0.7134, 0.8469, 0.7141, 0.8993, 0.7422, 0.8559, 0.7141, 0.8993, 0.7134, 0.8469, 0.7422, 0.8559, 0.7134, 0.8469, 0.7416, 0.8044, 0.0108, 0.3339, 0.0, 0.2805, 0.0344, 0.2773, 0.0108, 0.3339, 0.0344, 0.2773, 0.04408, 0.3246, 0.8746, 0.3374, 0.8787, 0.2911, 0.9093, 0.316, 0.8823, 0.2433, 0.9169, 0.2445, 0.8787, 0.2911, 0.5143, 0.8648, 0.4862, 0.8215, 0.514, 0.7898, 0.5143, 0.8648, 0.514, 0.7898, 0.5453, 0.7924, 0.5143, 0.8648, 0.5453, 0.7924, 0.5455, 0.872, 0.5794, 0.8954, 0.5793, 0.8566, 0.6138, 0.8578, 0.5793, 0.8566, 0.5455, 0.872, 0.5791, 0.8154, 0.5793, 0.8566, 0.5791, 0.8154, 0.6137, 0.8161, 0.5793, 0.8566, 0.6137, 0.8161, 0.6138, 0.8578, 0.6486, 0.8953, 0.6484, 0.8566, 0.6825, 0.8725, 0.6484, 0.8566, 0.6138, 0.8578, 0.6483, 0.8153, 0.6484, 0.8566, 0.6483, 0.8153, 0.6822, 0.7929, 0.6484, 0.8566, 0.6822, 0.7929, 0.6825, 0.8725, 0.7134, 0.8469, 0.6825, 0.8725, 0.7137, 0.7906, 0.7134, 0.8469, 0.7137, 0.7906, 0.7416, 0.8044, 0.4861, 0.7503, 0.514, 0.7898, 0.4862, 0.8215, 0.5453, 0.7924, 0.579, 0.7726, 0.5791, 0.8154, 0.5453, 0.7924, 0.5791, 0.8154, 0.5455, 0.872, 0.514, 0.7898, 0.4861, 0.7503, 0.5144, 0.7312, 0.514, 0.7898, 0.5144, 0.7312, 0.5452, 0.7088, 0.514, 0.7898, 0.5452, 0.7088, 0.5453, 0.7924, 0.6137, 0.8161, 0.5791, 0.8154, 0.6136, 0.7728, 0.6137, 0.8161, 0.6136, 0.7728, 0.6484, 0.7511, 0.6137, 0.8161, 0.6484, 0.7511, 0.6483, 0.8153, 0.6137, 0.8161, 0.6483, 0.8153, 0.6138, 0.8578, 0.579, 0.7726, 0.5453, 0.7924, 0.579, 0.7293, 0.579, 0.7726, 0.579, 0.7293, 0.6136, 0.729, 0.579, 0.7726, 0.6136, 0.729, 0.6136, 0.7728, 0.579, 0.7726, 0.6136, 0.7728, 0.5791, 0.8154, 0.6822, 0.7929, 0.7137, 0.7906, 0.6825, 0.8725, 0.6484, 0.7511, 0.6822, 0.7094, 0.6822, 0.7929, 0.6484, 0.7511, 0.6822, 0.7929, 0.6483, 0.8153, 0.7416, 0.8044, 0.7137, 0.7906, 0.7419, 0.7513, 0.0, 0.2805, 0.0002788, 0.227, 0.02578, 0.2318, 0.0, 0.2805, 0.02578, 0.2318, 0.0344, 0.2773, 0.7137, 0.7906, 0.6822, 0.7929, 0.7132, 0.7311, 0.7137, 0.7906, 0.7132, 0.7311, 0.7419, 0.7513, 0.0344, 0.2773, 0.02578, 0.2318, 0.03953, 0.2041, 0.5144, 0.7312, 0.4861, 0.7503, 0.514, 0.6727, 0.5144, 0.7312, 0.514, 0.6727, 0.5452, 0.7088, 0.5453, 0.7924, 0.5452, 0.7088, 0.579, 0.7293, 0.579, 0.7293, 0.5452, 0.7088, 0.579, 0.6865, 0.579, 0.7293, 0.579, 0.6865, 0.6136, 0.6857, 0.579, 0.7293, 0.6136, 0.6857, 0.6136, 0.729, 0.6136, 0.7728, 0.6136, 0.729, 0.6484, 0.7511, 0.6484, 0.7511, 0.6136, 0.729, 0.6482, 0.6864, 0.6484, 0.7511, 0.6482, 0.6864, 0.6822, 0.7094, 0.6822, 0.7929, 0.6822, 0.7094, 0.7132, 0.7311, 0.7419, 0.7513, 0.7132, 0.7311, 0.7416, 0.697, 0.0002788, 0.227, 0.01293, 0.174, 0.03953, 0.2041, 0.4861, 0.7503, 0.4861, 0.6791, 0.514, 0.6727, 0.8341, 0.1208, 0.8712, 0.1106, 0.8662, 0.1524, 0.5454, 0.6291, 0.5791, 0.6452, 0.5452, 0.7088, 0.5454, 0.6291, 0.5452, 0.7088, 0.514, 0.6727, 0.6136, 0.729, 0.6136, 0.6857, 0.6482, 0.6864, 0.5791, 0.6452, 0.6137, 0.6439, 0.579, 0.6865, 0.5791, 0.6452, 0.579, 0.6865, 0.5452, 0.7088, 0.6819, 0.6487, 0.6822, 0.7094, 0.6482, 0.6864, 0.6819, 0.6487, 0.6482, 0.6864, 0.6483, 0.6451, 0.6137, 0.6439, 0.6483, 0.6451, 0.6136, 0.6857, 0.6137, 0.6439, 0.6136, 0.6857, 0.579, 0.6865, 0.7132, 0.7311, 0.6822, 0.7094, 0.7137, 0.6735, 0.7132, 0.7311, 0.7137, 0.6735, 0.7416, 0.697, 0.742, 0.6465, 0.7416, 0.697, 0.7137, 0.6735, 0.8341, 0.1208, 0.8662, 0.1524, 0.8704, 0.1835, 0.6483, 0.6451, 0.6482, 0.6864, 0.6136, 0.6857, 0.4866, 0.6304, 0.4865, 0.5867, 0.5145, 0.5718, 0.5454, 0.6291, 0.5457, 0.5607, 0.5794, 0.5708, 0.5794, 0.5708, 0.5457, 0.5607, 0.5797, 0.5396, 0.5794, 0.5708, 0.5797, 0.5396, 0.6142, 0.5371, 0.5794, 0.5708, 0.6142, 0.5371, 0.614, 0.5687, 0.6138, 0.6046, 0.614, 0.5687, 0.6486, 0.5708, 0.6486, 0.5708, 0.614, 0.5687, 0.6492, 0.5252, 0.6486, 0.5708, 0.6492, 0.5252, 0.6824, 0.5468, 0.6486, 0.5708, 0.6824, 0.5468, 0.6825, 0.5935, 0.7139, 0.6028, 0.6825, 0.5935, 0.7143, 0.5459, 0.7139, 0.6028, 0.7143, 0.5459, 0.7426, 0.5632, 0.7139, 0.6028, 0.7426, 0.5632, 0.7419, 0.6007, 0.03552, 0.1262, 0.06898, 0.08466, 0.09228, 0.1116, 0.1092, 0.05247, 0.1211, 0.07678, 0.06898, 0.08466, 0.7483, 0.06257, 0.7454, 0.02488, 0.7929, 0.04251, 0.8024, 0.02353, 0.7929, 0.04251, 0.7318, 0.0, 0.5145, 0.5718, 0.5149, 0.524, 0.5462, 0.51, 0.5145, 0.5718, 0.5462, 0.51, 0.5457, 0.5607, 0.5797, 0.5396, 0.5457, 0.5607, 0.5799, 0.5132, 0.5797, 0.5396, 0.5799, 0.5132, 0.6145, 0.5105, 0.5797, 0.5396, 0.6145, 0.5105, 0.6142, 0.5371, 0.614, 0.5687, 0.6142, 0.5371, 0.6492, 0.5252, 0.6492, 0.5252, 0.6832, 0.5102, 0.6824, 0.5468, 0.6825, 0.5935, 0.6824, 0.5468, 0.7143, 0.5459, 0.1092, 0.05247, 0.09892, 0.03368, 0.1724, 0.02627, 0.1092, 0.05247, 0.1724, 0.02627, 0.1504, 0.07148, 0.09228, 0.1116, 0.06898, 0.08466, 0.1211, 0.07678, 0.1504, 0.07148, 0.09228, 0.1116, 0.1211, 0.07678, 0.7929, 0.04251, 0.7454, 0.02488, 0.7318, 0.0, 0.5457, 0.5607, 0.5462, 0.51, 0.5799, 0.5132, 0.5799, 0.5132, 0.5462, 0.51, 0.5802, 0.4925, 0.5799, 0.5132, 0.5802, 0.4925, 0.6148, 0.4894, 0.5799, 0.5132, 0.6148, 0.4894, 0.6145, 0.5105, 0.6142, 0.5371, 0.6145, 0.5105, 0.6492, 0.5252, 0.6492, 0.5252, 0.6145, 0.5105, 0.6494, 0.4924, 0.6492, 0.5252, 0.6494, 0.4924, 0.6832, 0.5102, 0.6824, 0.5468, 0.6832, 0.5102, 0.7143, 0.5459, 0.09892, 0.03368, 0.1268, 0.001612, 0.1679, 0.005118, 0.09892, 0.03368, 0.1679, 0.005118, 0.1724, 0.02627, 0.7454, 0.02488, 0.6943, 0.01837, 0.7318, 0.0, 0.6943, 0.01837, 0.6578, 0.0002057, 0.7318, 0.0, 0.9428, 0.4923, 0.9743, 0.5072, 0.9407, 0.522, 0.9428, 0.4923, 0.9407, 0.522, 0.907, 0.514, 0.9428, 0.4923, 0.907, 0.514, 0.9082, 0.4923, 0.6145, 0.5105, 0.6148, 0.4894, 0.6494, 0.4924, 0.8736, 0.4894, 0.9082, 0.4923, 0.8724, 0.5114, 0.8736, 0.4894, 0.8724, 0.5114, 0.8371, 0.5264, 0.8736, 0.4894, 0.8371, 0.5264, 0.8391, 0.4925, 0.806, 0.4923, 0.8391, 0.4925, 0.8046, 0.5223, 0.806, 0.4923, 0.8046, 0.5223, 0.7737, 0.5243, 0.1724, 0.02627, 0.1679, 0.005118, 0.2236, 0.02101, 0.1724, 0.02627, 0.2236, 0.02101, 0.2063, 0.05739, 0.6795, 0.05537, 0.7227, 0.04746, 0.7483, 0.06257, 0.6943, 0.01837, 0.6795, 0.05537, 0.6443, 0.02496, 0.6943, 0.01837, 0.6443, 0.02496, 0.6578, 0.0002057, 0.9743, 0.5072, 0.9722, 0.5468, 0.9407, 0.522, 0.9407, 0.522, 0.9722, 0.5468, 0.9396, 0.5629, 0.9407, 0.522, 0.9396, 0.5629, 0.9057, 0.5562, 0.9407, 0.522, 0.9057, 0.5562, 0.907, 0.514, 0.9082, 0.4923, 0.907, 0.514, 0.8724, 0.5114, 0.8724, 0.5114, 0.907, 0.514, 0.8713, 0.5388, 0.8724, 0.5114, 0.8713, 0.5388, 0.8371, 0.5264, 0.8391, 0.4925, 0.8371, 0.5264, 0.8046, 0.5223, 0.8046, 0.5223, 0.8371, 0.5264, 0.8027, 0.5627, 0.8046, 0.5223, 0.8027, 0.5627, 0.7718, 0.5735, 0.8046, 0.5223, 0.7718, 0.5735, 0.7737, 0.5243, 0.2236, 0.02101, 0.1679, 0.005118, 0.2418, 0.0, 0.2236, 0.02101, 0.2418, 0.0, 0.2736, 0.02743, 0.2236, 0.02101, 0.2736, 0.02743, 0.2515, 0.06003, 0.2236, 0.02101, 0.2515, 0.06003, 0.2063, 0.05739, 0.7227, 0.04746, 0.6795, 0.05537, 0.6943, 0.01837, 0.9722, 0.5468, 1.0, 0.5754, 0.9706, 0.605, 0.9722, 0.5468, 0.9706, 0.605, 0.9396, 0.5629, 0.9706, 0.605, 0.9382, 0.6326, 0.9396, 0.5629, 0.9057, 0.5562, 0.8704, 0.5712, 0.8713, 0.5388, 0.9057, 0.5562, 0.8713, 0.5388, 0.907, 0.514, 0.9057, 0.5562, 0.9396, 0.5629, 0.9044, 0.6092, 0.9057, 0.5562, 0.9044, 0.6092, 0.8697, 0.6077, 0.9057, 0.5562, 0.8697, 0.6077, 0.8704, 0.5712, 0.8371, 0.5264, 0.8713, 0.5388, 0.8359, 0.5733, 0.8371, 0.5264, 0.8359, 0.5733, 0.8027, 0.5627, 0.8359, 0.5733, 0.8704, 0.5712, 0.8352, 0.6094, 0.8359, 0.5733, 0.8352, 0.6094, 0.8014, 0.6323, 0.8359, 0.5733, 0.8014, 0.6323, 0.8027, 0.5627, 0.7718, 0.5735, 0.8027, 0.5627, 0.7705, 0.6389, 0.7718, 0.5735, 0.7705, 0.6389, 0.7436, 0.6165, 0.8704, 0.5712, 0.8359, 0.5733, 0.8713, 0.5388, 0.9993, 0.617, 0.9706, 0.605, 1.0, 0.5754, 0.5958, 0.04321, 0.6443, 0.02496, 0.6348, 0.06449, 0.6795, 0.05537, 0.6348, 0.06449, 0.6443, 0.02496, 0.5817, 0.09405, 0.5538, 0.07267, 0.5958, 0.04321, 0.9706, 0.605, 0.9993, 0.617, 0.9697, 0.6764, 0.9706, 0.605, 0.9697, 0.6764, 0.9382, 0.6326, 0.9396, 0.5629, 0.9382, 0.6326, 0.9044, 0.6092, 0.9044, 0.6092, 0.9382, 0.6326, 0.9038, 0.6485, 0.9044, 0.6092, 0.9038, 0.6485, 0.8692, 0.6475, 0.9044, 0.6092, 0.8692, 0.6475, 0.8697, 0.6077, 0.8704, 0.5712, 0.8697, 0.6077, 0.8352, 0.6094, 0.8352, 0.6094, 0.8697, 0.6077, 0.8347, 0.6487, 0.8352, 0.6094, 0.8347, 0.6487, 0.8014, 0.6323, 0.8027, 0.5627, 0.8014, 0.6323, 0.7705, 0.6389, 0.7433, 0.6653, 0.7436, 0.6165, 0.7705, 0.6389, 0.7433, 0.6653, 0.7705, 0.6389, 0.7426, 0.7172, 0.3217, 0.04686, 0.3638, 0.07618, 0.3169, 0.08502, 0.2515, 0.06003, 0.2736, 0.02743, 0.295, 0.06342, 0.3169, 0.08502, 0.2515, 0.06003, 0.295, 0.06342, 0.9993, 0.617, 0.9982, 0.6648, 0.9697, 0.6764, 0.9697, 0.6764, 0.9376, 0.7129, 0.9382, 0.6326, 0.9038, 0.6485, 0.9382, 0.6326, 0.9035, 0.6901, 0.9038, 0.6485, 0.9035, 0.6901, 0.8689, 0.6896, 0.9038, 0.6485, 0.8689, 0.6896, 0.8692, 0.6475, 0.8697, 0.6077, 0.8692, 0.6475, 0.8347, 0.6487, 0.8347, 0.6487, 0.8692, 0.6475, 0.8344, 0.6903, 0.8347, 0.6487, 0.8344, 0.6903, 0.8012, 0.6923, 0.8347, 0.6487, 0.8012, 0.6923, 0.8014, 0.6323, 0.7705, 0.6389, 0.8014, 0.6323, 0.7699, 0.7145, 0.7705, 0.6389, 0.7699, 0.7145, 0.7426, 0.7172, 0.9982, 0.6648, 0.9983, 0.7179, 0.9697, 0.6764, 0.9983, 0.7179, 0.9695, 0.7544, 0.9697, 0.6764, 0.9382, 0.6326, 0.9376, 0.7129, 0.9035, 0.6901, 0.9376, 0.7129, 0.9037, 0.755, 0.9035, 0.6901, 0.8692, 0.6475, 0.8689, 0.6896, 0.8344, 0.6903, 0.8689, 0.6896, 0.9035, 0.6901, 0.8688, 0.733, 0.8689, 0.6896, 0.8688, 0.733, 0.8341, 0.7548, 0.8689, 0.6896, 0.8341, 0.7548, 0.8344, 0.6903, 0.8014, 0.6323, 0.8012, 0.6923, 0.7699, 0.7145, 0.8012, 0.6923, 0.8344, 0.6903, 0.8008, 0.7544, 0.8012, 0.6923, 0.8008, 0.7544, 0.7699, 0.7145, 0.7426, 0.7172, 0.7699, 0.7145, 0.7427, 0.7892, 0.3638, 0.07618, 0.4083, 0.1305, 0.3797, 0.1497, 0.518, 0.1119, 0.5427, 0.1345, 0.4857, 0.1753, 0.9983, 0.7179, 0.9984, 0.7899, 0.9695, 0.7544, 0.9697, 0.6764, 0.9695, 0.7544, 0.9376, 0.7129, 0.9376, 0.7129, 0.9695, 0.7544, 0.9378, 0.7965, 0.9376, 0.7129, 0.9378, 0.7965, 0.9037, 0.755, 0.9035, 0.6901, 0.9037, 0.755, 0.8688, 0.733, 0.8688, 0.733, 0.9037, 0.755, 0.8689, 0.7768, 0.8688, 0.733, 0.8689, 0.7768, 0.8341, 0.7548, 0.8344, 0.6903, 0.8341, 0.7548, 0.8008, 0.7544, 0.8008, 0.7544, 0.7701, 0.7931, 0.7699, 0.7145, 0.7427, 0.7892, 0.7699, 0.7145, 0.7701, 0.7931, 0.9695, 0.7544, 0.9984, 0.7899, 0.9694, 0.8124, 0.9695, 0.7544, 0.9694, 0.8124, 0.9378, 0.7965, 0.9694, 0.8124, 0.9984, 0.7899, 0.9706, 0.868, 0.9694, 0.8124, 0.9706, 0.868, 0.9388, 0.8754, 0.9694, 0.8124, 0.9388, 0.8754, 0.9378, 0.7965, 0.9037, 0.755, 0.9378, 0.7965, 0.9039, 0.819, 0.9037, 0.755, 0.9039, 0.819, 0.8692, 0.8199, 0.9037, 0.755, 0.8692, 0.8199, 0.8689, 0.7768, 0.9039, 0.819, 0.9378, 0.7965, 0.9049, 0.88, 0.9039, 0.819, 0.9049, 0.88, 0.8697, 0.8613, 0.9039, 0.819, 0.8697, 0.8613, 0.8692, 0.8199, 0.8341, 0.7548, 0.8689, 0.7768, 0.8347, 0.84, 0.8341, 0.7548, 0.8347, 0.84, 0.8014, 0.8366, 0.8341, 0.7548, 0.8014, 0.8366, 0.8008, 0.7544, 0.7701, 0.7931, 0.8014, 0.8366, 0.7712, 0.8499, 0.7701, 0.7931, 0.7712, 0.8499, 0.7436, 0.8573, 0.7701, 0.7931, 0.7436, 0.8573, 0.7427, 0.7892, 0.4354, 0.1965, 0.4103, 0.2022, 0.4083, 0.1305, 0.8014, 0.8366, 0.7701, 0.7931, 0.8008, 0.7544, 0.8692, 0.8199, 0.8347, 0.84, 0.8689, 0.7768, 0.5427, 0.1345, 0.5165, 0.1898, 0.4857, 0.1753, 0.9984, 0.7899, 0.9987, 0.8409, 0.9706, 0.868, 0.5067, 0.2503, 0.4745, 0.2821, 0.4747, 0.2275, 0.9378, 0.7965, 0.9388, 0.8754, 0.9049, 0.88, 0.9049, 0.88, 0.8705, 0.9, 0.8697, 0.8613, 0.8692, 0.8199, 0.8697, 0.8613, 0.8347, 0.84, 0.8347, 0.84, 0.8697, 0.8613, 0.836, 0.8983, 0.8347, 0.84, 0.836, 0.8983, 0.8028, 0.8932, 0.8347, 0.84, 0.8028, 0.8932, 0.8014, 0.8366, 0.7436, 0.8573, 0.7712, 0.8499, 0.7718, 0.9009, 0.4354, 0.1965, 0.4617, 0.23, 0.4424, 0.2682, 0.4354, 0.1965, 0.4424, 0.2682, 0.4074, 0.2341, 0.7712, 0.8499, 0.8014, 0.8366, 0.7718, 0.9009, 0.3797, 0.1497, 0.4083, 0.1305, 0.4103, 0.2022, 0.4074, 0.2341, 0.3797, 0.1497, 0.4103, 0.2022, 0.9987, 0.8409, 1.0, 0.8884, 0.9706, 0.868, 0.9706, 0.868, 1.0, 0.8884, 0.9723, 0.931, 0.9706, 0.868, 0.9723, 0.931, 0.9397, 0.9265, 0.9706, 0.868, 0.9397, 0.9265, 0.9388, 0.8754, 0.9049, 0.88, 0.9388, 0.8754, 0.9067, 0.9494, 0.9049, 0.88, 0.9067, 0.9494, 0.8714, 0.9352, 0.9049, 0.88, 0.8714, 0.9352, 0.8705, 0.9, 0.8697, 0.8613, 0.8705, 0.9, 0.836, 0.8983, 0.836, 0.8983, 0.8705, 0.9, 0.8369, 0.9331, 0.836, 0.8983, 0.8369, 0.9331, 0.8037, 0.9422, 0.836, 0.8983, 0.8037, 0.9422, 0.8028, 0.8932, 0.8014, 0.8366, 0.8028, 0.8932, 0.7718, 0.9009, 0.4745, 0.2821, 0.4998, 0.2801, 0.4926, 0.3515, 0.4745, 0.2821, 0.4926, 0.3515, 0.4617, 0.3236, 0.9388, 0.8754, 0.9397, 0.9265, 0.9067, 0.9494, 0.9397, 0.9265, 0.9723, 0.931, 0.9417, 0.9694, 0.9397, 0.9265, 0.9417, 0.9694, 0.9067, 0.9494, 0.8705, 0.9, 0.8714, 0.9352, 0.8369, 0.9331, 0.8714, 0.9352, 0.9067, 0.9494, 0.8724, 0.9659, 0.8714, 0.9352, 0.8724, 0.9659, 0.8382, 0.9773, 0.8714, 0.9352, 0.8382, 0.9773, 0.8369, 0.9331, 0.8028, 0.8932, 0.8037, 0.9422, 0.7718, 0.9009, 0.8037, 0.9422, 0.7737, 0.9562, 0.7718, 0.9009, 0.7451, 0.9152, 0.7718, 0.9009, 0.7737, 0.9562, 0.4424, 0.2682, 0.458, 0.3086, 0.4288, 0.3387, 0.4424, 0.2682, 0.4288, 0.3387, 0.397, 0.3262, 0.5239, 0.3374, 0.4998, 0.2801, 0.5067, 0.2503, 0.4926, 0.3515, 0.4921, 0.3953, 0.4617, 0.3236, 0.9417, 0.9694, 0.9091, 1.0, 0.9067, 0.9494, 0.8724, 0.9659, 0.9067, 0.9494, 0.8736, 0.9915, 0.8724, 0.9659, 0.8736, 0.9915, 0.8382, 0.9773, 0.8369, 0.9331, 0.8382, 0.9773, 0.8037, 0.9422, 0.8037, 0.9422, 0.8382, 0.9773, 0.806, 0.9912, 0.8037, 0.9422, 0.806, 0.9912, 0.7737, 0.9562, 0.4998, 0.2801, 0.5239, 0.3374, 0.4926, 0.3515, 0.05298, 0.9338, 0.08424, 0.9241, 0.08441, 0.9659, 0.9744, 0.9769, 0.9417, 0.9694, 0.9723, 0.931, 0.118, 0.9564, 0.1527, 0.947, 0.1528, 0.9689, 0.9091, 1.0, 0.8736, 0.9915, 0.9067, 0.9494, 0.1527, 0.9196, 0.1527, 0.947, 0.118, 0.9564, 0.08441, 0.9659, 0.08424, 0.9241, 0.118, 0.9564, 0.1877, 0.9753, 0.1528, 0.9689, 0.1875, 0.9321, 0.1877, 0.9753, 0.1875, 0.9321, 0.2213, 0.9481, 0.2211, 0.8958, 0.2213, 0.9481, 0.1875, 0.9321, 0.1528, 0.9689, 0.1527, 0.947, 0.1875, 0.9321, 0.5297, 0.4118, 0.4921, 0.3953, 0.4926, 0.3515, 0.5297, 0.4118, 0.4926, 0.3515, 0.5239, 0.3374])
me_owp_4005_3dsolid.materials.append(None)
me_owp_4005_3dsolid.use_remesh_preserve_volume = False
me_owp_4005_3dsolid.use_remesh_preserve_attributes = False
me_owp_4005_3dsolid.use_mirror_vertex_groups = False
me_owp_4005_3dsolid.update()

# ---- objects
ob_owp_4005 = bpy.data.objects.new('OWP 4005', me_owp_4005_3dsolid)

# ---- transforms, parenting, visibility, modifiers, constraints
ob_owp_4005.location = (0.0, 0.0, 0.0)
ob_owp_4005.scale = (0.0254, 0.0254, 0.0254)
ob_owp_4005.display_type = 'WIRE'
ob_owp_4005.lineart.crease_threshold = 0.0
_m = ob_owp_4005.modifiers.new('EdgeSplit', 'EDGE_SPLIT')

# ---- collection membership
col_collection_1.objects.link(ob_owp_4005)

# ---- scene / render settings (as saved in the file)
scene.frame_start = 1; scene.frame_end = 250; scene.frame_set(1)
scene.render.engine = 'CYCLES'
scene.render.resolution_percentage = 50
scene.render.dither_intensity = 0.0
scene.cycles.use_denoising = False
scene.cycles.samples = 128
scene.cycles.sampling_pattern = 'TABULATED_SOBOL'
scene.cycles.light_sampling_threshold = 0.0
scene.cycles.use_adaptive_sampling = False
scene.cycles.use_light_tree = False
scene.cycles.caustics_reflective = False
scene.cycles.caustics_refractive = False
scene.cycles.blur_glossy = 0.0
scene.cycles.max_bounces = 6
scene.cycles.sample_clamp_direct = 1.0
scene.cycles.sample_clamp_indirect = 1.0
scene.view_settings.view_transform = 'Standard'
bpy.context.view_layer.update()

# ---- added for rendering (the .blend has no active camera and no usable light): camera, sun
cam_auto = bpy.data.cameras.new('AutoCamera')
cam_auto.lens = 50.0
cam_auto.sensor_width = 36.0
cam_auto.clip_end = 1000.0
ob_auto_camera = bpy.data.objects.new('AutoCamera', cam_auto)
scene.collection.objects.link(ob_auto_camera)
ob_auto_camera.location = (0.249244, -0.15776, 0.186136)
ob_auto_camera.rotation_euler = (1.09748, -7.21219e-08, 0.694738)
scene.camera = ob_auto_camera
light_auto_sun = bpy.data.lights.new('AutoSun', 'SUN')
light_auto_sun.energy = 3.0
light_auto_sun.angle = 0.0523599
ob_auto_sun = bpy.data.objects.new('AutoSun', light_auto_sun)
scene.collection.objects.link(ob_auto_sun)
ob_auto_sun.rotation_euler = (0.872665, 0.174533, 0.523599)
bpy.context.view_layer.update()
